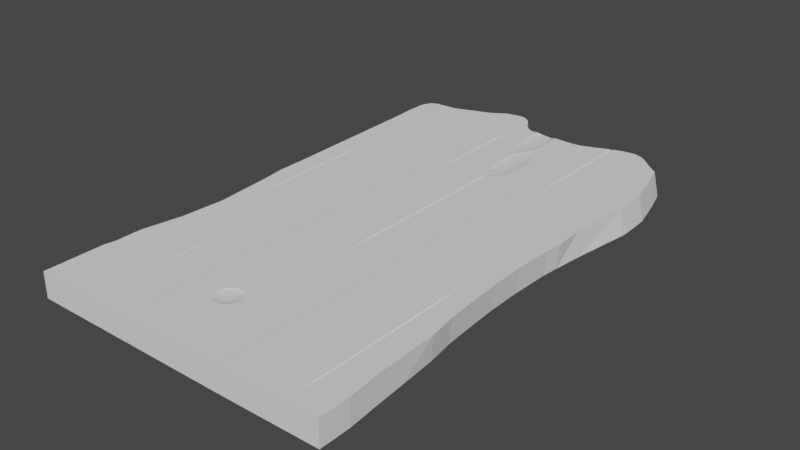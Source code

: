 # Source: 3.blend  (saved by Blender 3.4.6; exported with 4.5.12 LTS)
import bpy
from mathutils import Matrix  # noqa: F401  (used for matrix-valued properties, if any)

bpy.ops.wm.read_factory_settings(use_empty=True)
scene = bpy.context.scene
scene.name = 'Scene'

# ---- collections
col_collection = bpy.data.collections.new('Collection'); scene.collection.children.link(col_collection)

# ---- world
world_world = bpy.data.worlds.new('World'); scene.world = world_world
world_world.use_nodes = True; world_world.node_tree.nodes.clear()
_N = world_world.node_tree.nodes; _L = world_world.node_tree.links
n0 = _N.new('ShaderNodeOutputWorld'); n0.name = 'World Output'; n0.location = (300, 300)
n1 = _N.new('ShaderNodeBackground'); n1.name = 'Background'; n1.location = (10, 300)
n1.inputs[0].default_value = (0.05088, 0.05088, 0.05088, 1.0)
_L.new(n1.outputs[0], n0.inputs[0])
n0.is_active_output = True
world_world.color = (0.05088, 0.05088, 0.05088)
world_world.use_sun_shadow = False
world_world.sun_shadow_jitter_overblur = 0.0

# ---- meshes
me_003 = bpy.data.meshes.new('平面.003')
me_003.from_pydata([(-1.0, -1.0, 0.0), (1.02, -1.0, 0.0), (-1.012, 0.9226, 0.0), (-0.2412, -0.7091, 0.08902), (-0.282, 0.6032, 0.003041), (0.247, 0.6329, 0.08928), (0.0583, 0.02482, 0.0003205), (1.035, 0.8213, 0.0), (-0.8421, 0.9188, 0.0), (0.4345, -0.7044, 0.0002612), (-0.9358, 0.9234, 0.0), (-0.7141, 0.9014, 0.0), (-0.3413, 0.8247, 0.0), (-2.527, 0.0374, 0.08299), (1.386, 0.7141, 0.08299), (-0.6926, 0.5437, 0.08299), (0.1842, 0.0481, 0.08299), (2.342, -0.6374, 0.08299), (-1.818, -0.6374, 0.0853), (-0.7393, -0.6374, 0.007834), (0.04029, 0.4032, 0.007834), (1.556, -0.09287, 0.007834), (-2.29, -0.3762, 0.007834), (-1.757, 0.5448, 0.007834), (1.759, 0.2383, 0.007834), (-0.145, -0.7038, 0.0918), (-0.5715, 0.8554, 0.0), (-0.3243, 0.6073, 1.253e-06), (0.2998, 0.6516, 0.09182), (0.4985, -0.7229, 0.00362), (0.1812, 0.8056, 0.0), (0.2942, 0.5659, 0.08573), (-0.644, 0.8812, 0.0), (0.01784, 0.02363, 0.004062), (-0.1056, 0.813, 0.0), (-0.4601, 0.8364, 0.0), (-0.0836, -0.7172, 0.08913), (0.5653, -0.7198, 4.802e-06), (0.8285, 0.8066, 0.0), (0.6217, 0.8018, 0.0), (-0.2328, 0.6337, 0.0002787), (-3.045, -1.0, 0.0), (-1.02, -1.0, 0.0), (0.3815, 0.6095, 0.08909), (-2.965, 0.727, 0.0), (-1.032, 0.923, 0.0), (-0.1625, 0.5726, 0.006213), (-0.08139, 0.6045, 0.005645), (-3.045, -0.7853, 0.0), (-3.004, 0.05439, 0.0), (-0.02233, -0.718, 0.09178), (-3.005, -0.7503, 0.0), (-0.08136, 0.6328, 0.002608), (-0.07679, 0.6434, 0.0001792), (-3.014, 0.6062, 0.0), (-3.038, 0.6721, 0.0), (-2.735, 0.792, 0.0), (0.4504, 0.6044, 0.09176), (0.335, -0.7333, 0.006024), (-2.869, 0.7804, 0.0), (-2.275, 0.7971, 0.0), (-2.942, 0.7537, 0.0), (-1.511, 0.8622, 0.0), (-1.295, 0.9113, 0.0), (0.6116, -0.7439, -1.931e-06), (1.045, -1.0, 0.0), (2.94, -0.9969, 0.0), (1.048, 0.8207, -2.883e-12), (2.651, 0.7793, -1.086e-07), (1.853, 0.8641, 0.0), (0.06431, 0.6124, 0.002498), (0.09658, 0.6165, 0.0001425), (1.379, 0.8473, 0.0), (2.135, 0.8397, 0.0), (0.1293, 0.01351, 0.007327), (-0.004943, -0.7452, 0.08898), (-0.1129, -0.7456, 0.08605), (2.015, 0.8549, 0.0), (0.5959, -0.7662, 3.815e-05), (1.62, 0.8595, 0.0), (0.1715, 0.01861, 0.002603), (2.639, -0.09392, 0.0), (0.03559, -0.7476, 0.09181), (0.5651, -0.7522, 0.003241), (0.1758, 0.01938, 5.896e-07), (2.96, 0.4439, 0.0), (2.798, -0.5355, 0.0), (2.944, 0.5739, 1.876e-11), (2.679, -0.3315, 0.0), (0.09646, 0.5725, 0.003483), (0.1504, 0.5741, 3.326e-05), (2.703, 0.1116, 0.0), (0.449, -0.7588, 0.005695), (2.891, -0.7746, 0.0), (2.764, 0.7086, 0.0), (0.1284, 0.8068, 0.0874), (2.646, -0.2127, 0.0), (2.775, 0.2228, 0.0), (2.849, -0.6635, 0.0), (2.721, -0.4366, 0.0), (0.1163, 0.5426, 0.0005752), (2.667, 0.04931, 0.0), (0.5127, -0.7846, 0.0006007), (2.942, -0.8858, 0.0), (-0.01772, 0.5473, 0.005336), (0.2241, 0.8052, 0.09181), (0.5088, 0.4954, 0.0915), (0.2077, 0.7449, 0.08852), (2.96, 0.5063, 0.0), (0.4469, 0.5441, 0.08848), (0.3776, -0.7807, 0.003987), (-0.0149, -0.7762, 0.09165), (0.3992, -0.7949, 0.0001664), (-0.05311, -0.7741, 0.08913), (0.1031, 0.7165, 0.0858), (0.05542, 0.5195, -3.734e-05), (-2.866, -0.348, -3.331e-16), (-0.1706, -0.768, 0.08617), (-2.946, -0.5491, 0.0), (0.2861, -0.762, 0.005802), (-2.951, -0.1468, 0.0), (-3.006, -0.6497, 0.0), (-3.002, -0.0462, 0.0), (-1.0, -1.0, 0.09183), (1.02, -1.0, 0.09183), (-1.036, 0.9072, 0.09183), (-0.05479, 0.5049, 2.196e-05), (1.035, 0.8213, 0.09183), (-0.08926, 0.5228, 0.003923), (0.2557, 0.7432, 0.09181), (-0.866, 0.9034, 0.09183), (-0.9597, 0.908, 0.09183), (0.2298, -0.7889, 0.0001318), (0.2315, 0.01164, 0.002939), (-0.738, 0.886, 0.09183), (0.4023, 0.4624, 0.08756), (-0.2208, 0.5114, 8.245e-05), (-0.3652, 0.8093, 0.09183), (0.2065, -0.7753, 0.002876), (0.246, 0.0109, 1.407e-06), (-0.5954, 0.84, 0.09183), (-0.668, 0.8658, 0.09183), (-0.2264, 0.531, 0.003332), (-0.484, 0.8211, 0.09183), (0.8285, 0.8066, 0.09183), (0.6217, 0.8018, 0.09183), (-3.045, -1.0, 0.09183), (0.4278, 0.4103, 0.09178), (-0.145, -0.7931, 0.0918), (-1.02, -1.0, 0.09183), (-0.1989, -0.7878, 0.08902), (0.04263, 0.003678, 0.01007), (-3.037, 0.7424, 0.09183), (-1.056, 0.9076, 0.09183), (-3.045, -0.7853, 0.09183), (-2.944, 0.05439, 0.09183), (-0.3596, 0.5595, 0.0002364), (0.2035, -0.001785, 0.007072), (-3.005, -0.7503, 0.09183), (0.137, -0.7701, 9.062e-06), (-0.2828, 0.5645, 0.003696), (0.389, 0.4163, 0.08931), (-3.014, 0.6062, 0.09183), (0.1469, -0.7544, 0.002467), (-0.2704, -0.7945, 0.09175), (-3.038, 0.6721, 0.09183), (-2.807, 0.8074, 0.09183), (-2.941, 0.7958, 0.09183), (0.1057, -0.7446, -1.425e-06), (-2.347, 0.8124, 0.09183), (-3.014, 0.7691, 0.09183), (-1.607, 0.8622, 0.09183), (-1.319, 0.8959, 0.09183), (1.045, -1.0, 0.09183), (0.1909, -0.7298, 0.003605), (2.94, -0.9969, 0.09183), (0.2063, 0.6526, 0.09194), (0.1699, 0.6681, 0.089), (1.048, 0.8208, 0.09183), (2.556, 0.772, 0.09183), (1.853, 0.8641, 0.09183), (-0.3565, -0.7796, 0.08913), (2.135, 0.8397, 0.09183), (0.2668, 0.002456, 0.002115), (2.015, 0.8549, 0.09183), (0.2716, 0.001906, 1.948e-06), (-0.4179, -0.779, 0.09176), (1.62, 0.8595, 0.09183), (2.429, 0.7888, 0.09183), (0.1642, -0.7192, 5.228e-06), (-0.2846, -0.7604, 0.08563), (0.3275, 0.3787, 0.09179), (2.696, -0.09392, 0.09183), (0.2869, 0.4668, 0.08569), (2.864, 0.4373, 0.09183), (2.856, -0.5355, 0.09183), (2.666, 0.7034, 0.09183), (2.737, -0.3315, 0.09183), (2.761, 0.1116, 0.09183), (2.885, -0.7596, 0.09184), (0.2786, -0.7037, 0.0001151), (2.703, -0.2127, 0.09183), (0.2739, 0.3953, 0.08914), (2.736, 0.2162, 0.09183), (0.34, -0.7107, 0.002894), (2.848, 0.5683, 0.09183), (0.1987, 0.3748, 0.09188), (2.779, -0.4366, 0.09183), (2.724, 0.04931, 0.09183), (2.942, -0.8858, 0.09183), (2.865, 0.4997, 0.09183), (-2.794, -0.348, 0.09183), (-2.857, -0.5066, 0.09183), (-2.879, -0.1468, 0.09183), (-3.006, -0.6497, 0.09183), (0.1175, 0.6226, 0.09088), (-2.942, -0.0462, 0.09183), (0.1836, 0.391, 0.09025), (-0.4738, -0.7464, 0.09151), (-0.4211, -0.7543, 0.08849), (0.257, -0.005678, 0.002703), (0.2668, -0.004877, 0.0), (0.2419, -0.0119, 0.0002877), (0.06028, 0.4218, 0.09172), (-0.4154, -0.7184, 0.09178), (-0.3729, -0.7262, 0.08794), (0.11, 0.433, 0.08828), (0.09943, -0.01532, 0.007321), (0.002107, 0.6301, 0.08821), (0.1797, -0.01891, 7.811e-07), (-0.08208, 0.7082, 0.08572), (0.1712, -0.01785, 0.003767), (-0.04861, 0.6002, 0.09185), (0.05689, -0.02493, 0.0001973), (-0.2705, -0.7023, 0.09177), (-0.1942, -0.7289, 0.086), (0.005159, -0.0117, 0.009332), (-0.0003889, -0.02415, 0.003254), (-0.004006, 0.5078, 0.09168), (0.1103, 0.516, 0.08639), (-0.1136, -0.01938, 0.005321), (-0.1511, -0.0217, -7.755e-05), (-0.1361, 0.6459, 0.08914), (-0.1303, -0.01006, 0.007937), (-0.1619, 0.6318, 0.0918), (0.04426, 0.5618, 0.08978), (-0.2089, -0.01543, 0.001963), (-0.225, -0.006993, 0.005347), (-0.246, -0.0109, 1.407e-06), (-0.08387, 0.002323, 0.009617), (-0.2577, -0.00674, 0.001962), (-0.195, 0.004434, 0.007092), (-0.2646, -0.0007779, 0.00264), (-0.2716, -0.001906, 3.03e-06), (0.1359, 0.6049, 0.08844), (-0.2557, 0.006719, 0.002487), (-0.2403, 0.6919, 0.09159), (-0.2668, 0.004877, 0.0), (-0.246, 0.0109, 1.642e-06), (-0.05669, 0.01583, 0.008063), (-0.2046, 0.01541, 0.002828), (-0.1797, 0.01891, 1.172e-06), (-0.2528, 0.7535, 0.0918), (-0.2107, 0.773, 0.0892), (-0.125, 0.02139, 0.002724), (-0.0852, 0.02386, 8.271e-07), (-0.07683, 0.7816, 0.08597), (-0.2182, 0.8112, 0.09168), (-0.103, 0.813, 0.08748), (0.04334, 0.599, 0.09207), (1.57, 0.2118, -2.233e-05), (1.621, 0.2691, 4.812e-06), (1.78, 0.1984, 4.732e-06), (1.844, 0.2774, 3.75e-05), (1.928, 0.2129, 4.076e-06), (1.976, 0.2422, 4.468e-06), (-1.778, 0.5725, 5.345e-06), (-1.766, 0.8398, -0.0001679), (-1.755, 0.8239, 5.895e-06), (-1.735, 0.5172, 5.345e-06), (-1.74, 0.7235, 6.25e-06), (-1.759, 0.2657, 2.793e-06), (-1.773, 0.3662, 5.555e-06), (-1.743, 0.3275, 5.666e-06), (0.03767, 0.5256, 0.001979), (0.06199, 0.3874, 4.373e-06), (0.05407, 0.279, 4.631e-06), (0.03911, 0.2421, 5.228e-06), (0.01928, 0.3358, 3.185e-05), (0.02445, 0.5141, -4.747e-05), (-2.29, -0.7413, 1.097e-05), (-2.307, -0.6069, 4.222e-06), (-2.274, -0.6058, 6.248e-06), (-2.312, -0.3406, 6.013e-06), (-2.303, -0.07161, 1.068e-05), (-2.269, -0.3406, 5.346e-06), (-2.28, -0.04822, 1.62e-05), (1.539, 0.1368, 5.556e-06), (1.534, -0.1284, 5.345e-06), (1.578, -0.1285, 3.701e-06), (1.566, -0.4208, 1.705e-05), (1.554, 0.2478, 0.0001832), (1.544, -0.3973, 1.388e-05), (-0.761, -0.6492, 6.01e-06), (-0.7561, -0.5608, 5.548e-06), (-0.7414, -0.5177, 5.289e-06), (-0.7176, -0.6255, 6.01e-06), (-0.7255, -0.5442, 4.241e-06), (-0.7372, -0.757, 5.289e-06), (-0.7225, -0.7139, 6.241e-06), (-0.7531, -0.7305, 6.36e-06), (-1.812, -0.7365, 0.09173), (-1.8, -0.6065, 0.09166), (-1.823, -0.5375, 0.09178), (-1.836, -0.6683, 0.09169), (2.323, -0.8679, 0.09183), (2.337, -0.9888, 0.09183), (2.358, -0.9264, 0.09181), (2.347, -0.2775, 0.09182), (2.326, -0.3568, 0.09183), (2.366, -0.5064, 0.0918), (2.318, -0.6016, 0.09183), (-0.6902, 0.3185, 0.09183), (-0.6737, 0.3996, 0.09183), (-0.6681, 0.5661, 0.09183), (-0.6771, 0.7191, 0.09183), (-0.695, 0.7689, 0.09183), (-0.7116, 0.6878, 0.09183), (-0.7171, 0.5214, 0.09183), (-0.7082, 0.3684, 0.09183), (0.1698, 0.3805, 0.09187), (0.1597, 0.08829, 0.09183), (0.2094, 0.08966, 0.09181), (0.1652, -0.2114, 0.09183), (0.1818, -0.3573, 0.09183), (0.1997, -0.2676, 0.09183), (1.409, 0.8488, 0.09183), (1.364, 0.8461, 0.09183), (1.386, 0.8477, 0.08542), (1.398, 0.3543, 0.09183), (1.41, 0.5951, 0.09183), (1.363, 0.5951, 0.09183), (1.377, 0.3324, 0.09182), (-2.546, 0.2103, 0.09183), (-2.527, 0.3124, 0.09182), (-2.513, -0.1919, 0.09182), (-2.502, 0.01062, 0.09183), (-2.508, 0.2103, 0.09183), (-2.551, 0.01061, 0.09183), (-2.538, -0.2094, 0.09181)], [], [(288, 126, 289), (293, 291, 116), (277, 62, 278), (116, 213, 120), (116, 212, 211), (94, 196, 87), (98, 199, 93), (33, 74, 259), (6, 80, 33), (80, 133, 74), (133, 157, 74), (139, 183, 133), (183, 221, 220), (151, 157, 236), (220, 222, 231), (157, 231, 227), (231, 233, 237), (227, 237, 236), (237, 233, 241), (236, 237, 240), (240, 237, 241), (240, 241, 246), (243, 240, 247), (246, 241, 248), (247, 246, 250), (249, 151, 236), (249, 243, 251), (250, 248, 253), (257, 252, 253), (260, 251, 255), (255, 258, 260), (259, 249, 251), (260, 261, 264), (33, 259, 264), (6, 33, 265), (266, 230, 114), (107, 105, 95), (105, 107, 129), (176, 177, 215), (114, 228, 177), (228, 232, 269), (232, 242, 244), (244, 242, 256), (242, 230, 256), (256, 230, 263), (263, 230, 266), (267, 263, 268), (266, 95, 268), (28, 43, 57), (43, 31, 109), (57, 109, 106), (135, 161, 106), (161, 191, 147), (193, 202, 161), (202, 206, 191), (217, 206, 202), (202, 226, 217), (226, 239, 238), (245, 239, 254), (254, 239, 31), (254, 176, 215), (31, 239, 193), (5, 28, 176), (234, 3, 25), (25, 36, 50), (235, 190, 76), (50, 75, 82), (150, 164, 148), (164, 181, 186), (181, 190, 219), (186, 219, 218), (219, 190, 225), (224, 218, 225), (225, 190, 235), (200, 9, 204), (9, 29, 204), (29, 92, 58), (83, 78, 102), (58, 92, 119), (92, 110, 119), (110, 112, 132), (119, 110, 138), (119, 138, 163), (200, 174, 189), (27, 4, 156), (40, 4, 27), (47, 46, 4), (52, 47, 40), (70, 89, 47), (47, 104, 46), (89, 100, 104), (100, 284, 104), (289, 126, 284), (104, 284, 128), (284, 126, 128), (104, 128, 46), (126, 136, 128), (46, 128, 142), (46, 142, 160), (273, 275, 24), (24, 275, 274), (24, 274, 272), (270, 24, 272), (24, 270, 301), (271, 24, 301), (273, 24, 271), (278, 280, 23), (280, 279, 23), (23, 279, 283), (23, 283, 281), (282, 23, 281), (276, 23, 282), (277, 23, 276), (278, 23, 277), (284, 115, 20), (115, 285, 20), (20, 285, 286), (288, 20, 287), (289, 20, 288), (284, 20, 289), (296, 295, 22), (22, 295, 292), (22, 292, 290), (291, 22, 290), (293, 22, 291), (294, 22, 293), (294, 296, 22), (270, 299, 21), (21, 299, 300), (302, 21, 300), (298, 21, 302), (297, 21, 298), (301, 21, 297), (305, 307, 19), (307, 306, 19), (19, 306, 309), (19, 309, 308), (310, 19, 308), (303, 19, 310), (304, 19, 303), (305, 19, 304), (18, 311, 312), (313, 18, 312), (40, 27, 35, 12), (313, 314, 18), (314, 311, 18), (17, 316, 317), (17, 317, 320), (17, 320, 318), (318, 319, 17), (319, 321, 17), (321, 315, 17), (315, 316, 17), (15, 322, 323), (15, 323, 324), (325, 15, 324), (326, 15, 325), (326, 327, 15), (327, 328, 15), (328, 329, 15), (329, 322, 15), (16, 334, 335), (16, 335, 332), (206, 16, 332), (16, 206, 217), (330, 331, 16), (331, 333, 16), (333, 334, 16), (14, 342, 339), (14, 339, 340), (336, 14, 340), (338, 14, 336), (338, 337, 14), (337, 341, 14), (341, 342, 14), (345, 13, 349), (13, 345, 346), (347, 13, 346), (344, 13, 347), (13, 344, 343), (343, 348, 13), (348, 349, 13), (149, 153, 172, 171, 169, 166, 167, 170, 152, 165, 162, 155, 348, 343, 344, 347, 346, 345, 349, 213, 211, 313, 312, 311), (318, 320, 197, 201), (116, 211, 213), (116, 118, 212), (120, 213, 216, 122), (179, 68, 188), (87, 196, 205), (6, 84, 80), (33, 80, 74), (220, 157, 183), (259, 74, 151), (139, 133, 84), (133, 80, 84), (133, 183, 157), (139, 185, 183), (74, 157, 151), (183, 185, 221), (220, 221, 222), (157, 220, 231), (236, 157, 227), (227, 231, 237), (243, 236, 240), (247, 240, 246), (250, 246, 248), (249, 236, 243), (251, 243, 247), (252, 247, 250), (252, 250, 253), (257, 255, 252), (255, 257, 258), (260, 258, 261), (260, 259, 251), (264, 259, 260), (264, 261, 265), (259, 151, 249), (265, 33, 264), (95, 266, 114), (262, 256, 263), (107, 114, 177), (177, 228, 215), (215, 228, 269), (114, 230, 228), (232, 228, 242), (242, 228, 230), (267, 262, 263), (268, 263, 266), (31, 43, 5), (28, 5, 43), (57, 43, 109), (106, 109, 135), (106, 161, 147), (135, 193, 161), (161, 202, 191), (193, 226, 202), (226, 193, 239), (223, 226, 238), (245, 238, 239), (269, 238, 245), (254, 215, 269), (254, 31, 5), (254, 5, 176), (25, 3, 36), (50, 36, 75), (76, 190, 117), (164, 150, 181), (186, 181, 219), (225, 218, 219), (3, 225, 235), (9, 37, 29), (29, 83, 92), (78, 83, 64), (92, 83, 102), (92, 102, 110), (110, 102, 112), (138, 110, 132), (163, 168, 174), (174, 119, 163), (174, 58, 119), (204, 58, 174), (200, 204, 174), (40, 53, 52), (40, 47, 4), (52, 70, 47), (47, 89, 104), (100, 89, 90), (142, 128, 136), (156, 142, 136), (160, 142, 156), (20, 286, 287), (301, 270, 21), (330, 16, 217), (288, 287, 84, 136, 126), (139, 84, 287, 286, 285, 115, 100, 90, 71, 53, 40, 12, 34, 30, 39, 38, 7, 1, 78, 64, 37, 9, 200, 222, 221, 185), (112, 102, 78, 1, 0, 308, 309, 306, 307, 305, 253, 248, 241, 233, 229, 222, 200, 189, 168, 159, 132), (303, 310, 308, 0, 2, 10, 8, 11, 32, 26, 35, 27, 156, 136, 84, 6, 265, 261, 258, 257, 253, 305, 304), (118, 116, 291, 290, 41, 48, 51, 121), (44, 61, 59, 56, 60, 277, 276, 282, 281, 283, 279, 280, 278, 62, 63, 45, 42, 41, 290, 292, 295, 296, 294, 293, 116, 120, 122, 49, 54, 55), (81, 96, 88, 99, 86, 98, 93, 103, 66, 65, 67, 271, 301, 297, 298, 302, 300, 299, 270, 272, 274, 275, 273, 79, 69, 77, 73, 68, 94, 87, 108, 85, 97, 91, 101), (271, 67, 72, 79, 273), (186, 218, 123, 124, 82, 111, 148, 164), (141, 134, 130, 131, 125, 326, 140), (328, 327, 326, 125, 329), (143, 140, 326, 325, 324, 323, 322, 329, 125, 123, 218, 224, 234, 25, 50, 82, 124, 127, 144, 145, 105, 129, 176, 28, 57, 106, 147, 191, 206, 332, 335, 334, 333, 331, 330, 223, 238, 269, 232, 244, 256, 262, 267, 137), (216, 213, 349, 348, 155), (211, 212, 214, 158, 154, 146, 149, 311, 314, 313), (8, 130, 134, 11), (194, 210, 205, 196, 179, 188, 182, 184, 180, 187, 336, 340, 339, 342, 341, 337, 178, 173, 175, 209, 199, 195, 207, 197, 320, 317, 316, 315, 321, 319, 318, 201, 192, 208, 198, 203), (85, 108, 210, 194), (173, 178, 67, 65), (10, 131, 130, 8), (175, 173, 65, 66), (11, 134, 141, 32), (68, 179, 196, 94), (34, 12, 137, 267, 268), (26, 140, 143, 35), (118, 121, 214, 212), (180, 184, 77, 69), (39, 30, 95, 105, 145), (79, 72, 338, 336, 187), (32, 141, 140, 26), (73, 182, 188, 68), (34, 268, 95, 30), (122, 216, 155, 49), (72, 67, 178, 337, 338), (35, 143, 137, 12), (184, 182, 73, 77), (144, 127, 7, 38), (187, 180, 69, 79), (145, 144, 38, 39), (146, 154, 48, 41), (96, 81, 192, 201), (149, 146, 41, 42), (97, 85, 194, 203), (42, 45, 153, 149), (98, 86, 195, 199), (44, 152, 170, 61), (154, 158, 51, 48), (99, 88, 197, 207), (49, 155, 162, 54), (91, 198, 208, 101), (158, 214, 121, 51), (93, 199, 209, 103), (162, 165, 55, 54), (55, 165, 152, 44), (88, 96, 201, 197), (56, 166, 169, 60), (91, 97, 203, 198), (59, 167, 166, 56), (0, 123, 125, 2), (169, 277, 60), (87, 205, 210, 108), (61, 170, 167, 59), (124, 123, 0, 1), (86, 99, 207, 195), (62, 171, 172, 63), (127, 124, 1, 7), (101, 208, 192, 81), (277, 169, 171, 62), (2, 125, 131, 10), (209, 175, 66, 103), (63, 172, 153, 45), (255, 251, 247, 252), (229, 231, 222), (233, 231, 229), (107, 177, 176, 129), (114, 107, 95), (31, 193, 135, 109), (330, 217, 226, 223), (36, 235, 76, 75), (245, 254, 269), (235, 36, 3), (75, 113, 111, 82), (76, 117, 113, 75), (113, 150, 148, 111), (150, 117, 190, 181), (150, 113, 117), (225, 3, 234, 224), (37, 64, 83, 29), (29, 58, 204), (163, 138, 159, 168), (132, 159, 138), (53, 71, 70, 52), (174, 168, 189), (160, 4, 46), (160, 156, 4), (71, 90, 89, 70), (115, 284, 100)])
_uv = me_003.uv_layers.new(name='UVマップ')
_uv.uv.foreach_set('vector', [0.7755, 0.7308, 0.8194, 0.8256, 0.8369, 0.831, 0.3897, 0.4495, 0.3786, 0.2868, 0.0, 0.6875, 0.817, 0.966, 0.875, 1.0, 0.8326, 0.9887, 0.0, 0.6875, 0.0, 0.7188, 0.0, 0.7188, 0.0, 0.6875, 0.0, 0.6629, 0.0, 0.6875, 1.0, 0.9375, 1.0, 0.9392, 1.0, 0.8121, 1.0, 0.1875, 1.0, 0.1335, 1.0, 0.125, 0.7375, 0.6216, 0.6229, 0.7587, 0.8035, 0.7682, 0.7149, 0.5185, 0.6371, 0.5725, 0.7375, 0.6216, 0.6371, 0.5725, 0.5741, 0.5868, 0.6229, 0.7587, 0.5741, 0.5868, 0.4823, 0.7164, 0.6229, 0.7587, 0.5692, 0.5, 0.5014, 0.5721, 0.5741, 0.5868, 0.5014, 0.5721, 0.4687, 0.5, 0.4659, 0.5768, 0.3919, 0.9631, 0.4823, 0.7164, 0.2602, 0.8533, 0.4659, 0.5768, 0.4288, 0.5318, 0.3706, 0.6112, 0.4823, 0.7164, 0.3706, 0.6112, 0.344, 0.7579, 0.3706, 0.6112, 0.284, 0.5033, 0.2505, 0.6058, 0.344, 0.7579, 0.2505, 0.6058, 0.2602, 0.8533, 0.2505, 0.6058, 0.284, 0.5033, 0.1542, 0.5289, 0.2602, 0.8533, 0.2505, 0.6058, 0.1674, 0.6649, 0.1674, 0.6649, 0.2505, 0.6058, 0.1542, 0.5289, 0.1674, 0.6649, 0.1542, 0.5289, 0.1059, 0.5625, 0.1073, 0.7848, 0.1674, 0.6649, 0.0734, 0.644, 0.1059, 0.5625, 0.1542, 0.5289, 0.06917, 0.5, 0.0734, 0.644, 0.1059, 0.5625, 0.03988, 0.5625, -0.001475, 0.9077, 0.07812, 1.0, 0.2602, 0.8533, -0.001475, 0.9077, 0.1073, 0.7848, 0.001512, 0.7834, 0.03988, 0.5625, 0.06917, 0.5, 0.007077, 0.5, 0.9687, 0.5, 1.0, 0.5724, 1.0, 0.5, 0.8936, 0.5805, 0.9554, 0.7239, 0.9597, 0.57, 0.9597, 0.57, 0.9308, 0.5, 0.8936, 0.5805, 0.8035, 0.7682, 0.9358, 0.8892, 0.9554, 0.7239, 0.8936, 0.5805, 0.8654, 0.5, 0.8293, 0.5789, 0.7375, 0.6216, 0.8035, 0.7682, 0.8293, 0.5789, 0.7149, 0.5185, 0.7375, 0.6216, 0.8009, 0.5, 0.8708, 0.1336, 0.6719, 0.0, 0.4524, 0.139, 0.5037, 0.2793, 0.5767, 0.3811, 0.6255, 0.228, 0.5767, 0.3811, 0.5037, 0.2793, 0.5037, 0.3819, 0.3959, 0.378, 0.3976, 0.2902, 0.3314, 0.3524, 0.4524, 0.139, 0.252, 0.261, 0.3976, 0.2902, 0.252, 0.261, 0.2193, 0.3823, 0.2899, 0.379, 0.2193, 0.3823, 0.1398, 0.2926, 0.1396, 0.3827, 0.1396, 0.3827, 0.1398, 0.2926, 0.06036, 0.3824, 0.1398, 0.2926, 0.1059, 0.1259, 0.06036, 0.3824, 0.06036, 0.3824, 0.1059, 0.1259, 0.0, 0.2935, 0.9584, 0.2935, 0.9889, 0.1139, 0.8708, 0.1336, 0.9157, 0.378, 0.9584, 0.2935, 0.8545, 0.2151, 0.8708, 0.1336, 0.6255, 0.228, 0.8545, 0.2151, 0.7204, 0.3823, 0.6474, 0.2909, 0.6076, 0.3821, 0.6474, 0.2909, 0.6789, 0.1455, 0.5441, 0.2708, 0.6076, 0.3821, 0.5441, 0.2708, 0.4853, 0.3712, 0.4153, 0.2236, 0.357, 0.302, 0.4853, 0.3712, 0.357, 0.302, 0.2974, 0.3823, 0.3719, 0.3827, 0.1323, 0.07215, 0.2656, 0.2917, 0.357, 0.302, 0.2656, 0.2917, 0.2154, 0.3806, 0.2974, 0.3823, 0.2021, 0.3469, 0.2154, 0.3806, 0.2656, 0.2917, 0.2656, 0.2917, 0.1241, 0.2686, 0.2021, 0.3469, 0.1241, 0.2686, 0.02647, 0.177, 0.02887, 0.372, 0.9372, 0.3125, 0.9726, 0.1835, 0.8535, 0.2643, 0.8535, 0.2643, 0.9726, 0.1835, 0.6789, 0.1455, 0.8535, 0.2643, 0.7914, 0.3775, 0.8437, 0.3547, 0.6789, 0.1455, 0.9726, 0.1835, 0.7969, 0.0, 0.7551, 0.2969, 0.7204, 0.3823, 0.7914, 0.3775, 0.7821, 0.3845, 0.7661, 0.2909, 0.7022, 0.3859, 0.7022, 0.3859, 0.6377, 0.2919, 0.6032, 0.3827, 0.7199, 0.1419, 0.6719, 0.0, 0.5092, 0.1283, 0.6032, 0.3827, 0.51, 0.2932, 0.5001, 0.3816, 0.2661, 0.2909, 0.2179, 0.3839, 0.2978, 0.3856, 0.2179, 0.3839, 0.1377, 0.2919, 0.1031, 0.3826, 0.1377, 0.2919, 0.1182, 0.1093, 0.03513, 0.2776, 0.1031, 0.3826, 0.03513, 0.2776, 0.006183, 0.347, 0.9896, 0.228, 0.9772, 0.07973, 0.8973, 0.2626, 0.8945, 0.3828, 0.969, 0.3811, 0.8973, 0.2626, 0.8973, 0.2626, 0.9772, 0.07973, 0.7199, 0.1419, 0.8039, 0.6254, 0.7021, 0.6262, 0.7657, 0.7201, 0.7021, 0.6262, 0.6265, 0.7311, 0.7657, 0.7201, 0.6265, 0.7311, 0.4331, 0.8681, 0.7935, 0.8888, 0.4821, 0.7232, 0.446, 0.6247, 0.3622, 0.6562, 0.3281, 1.0, 0.4331, 0.8681, 0.1282, 0.8646, 0.4331, 0.8681, 0.2658, 0.7702, 0.1282, 0.8646, 0.2658, 0.7702, 0.2754, 0.6488, 0.1612, 0.6249, 0.1282, 0.8646, 0.2658, 0.7702, 0.1192, 0.7091, 0.1282, 0.8646, 0.1192, 0.7091, 0.02178, 0.7076, 0.8039, 0.6254, 0.9137, 0.7249, 0.8932, 0.6247, 0.6726, 0.6247, 0.6729, 0.7218, 0.7665, 0.6252, 0.5916, 0.6474, 0.6729, 0.7218, 0.6726, 0.6247, 0.4643, 0.857, 0.7913, 0.9134, 0.6729, 0.7218, 0.4839, 0.7085, 0.4643, 0.857, 0.5916, 0.6474, 0.3553, 0.7076, 0.2514, 0.7326, 0.4643, 0.857, 0.4643, 0.857, 0.1328, 0.8404, 0.3281, 1.0, 0.2514, 0.7326, 0.1742, 0.6356, 0.1328, 0.8404, 0.1742, 0.6356, 0.1053, 0.6759, 0.1328, 0.8404, 0.08522, 0.6248, 0.03075, 0.6246, 0.1053, 0.6759, 0.1328, 0.8404, 0.1053, 0.6759, 0.01868, 0.7468, 0.1053, 0.6759, 0.03075, 0.6246, 0.01868, 0.7468, 0.1328, 0.8404, 0.01868, 0.7468, 0.0279, 0.9619, 1.0, 0.6247, 0.9202, 0.6258, 0.9884, 0.7468, 0.7913, 0.9134, 0.9884, 0.7468, 0.89, 0.7299, 0.7913, 0.9134, 0.89, 0.7299, 0.7782, 0.7621, 0.3244, 0.4063, 0.4348, 0.2543, 0.25, 0.25, 0.25, 0.25, 0.4348, 0.2543, 0.3982, 0.1417, 0.25, 0.25, 0.3982, 0.1417, 0.2689, 0.06754, 0.1608, 0.08557, 0.25, 0.25, 0.2689, 0.06754, 0.25, 0.25, 0.1608, 0.08557, 0.07381, 0.3008, 0.1288, 0.3882, 0.25, 0.25, 0.07381, 0.3008, 0.3244, 0.4063, 0.25, 0.25, 0.1288, 0.3882, 0.2374, 0.4379, 0.3867, 0.3724, 0.25, 0.25, 0.3867, 0.3724, 0.4324, 0.231, 0.25, 0.25, 0.25, 0.25, 0.4324, 0.231, 0.3573, 0.1011, 0.25, 0.25, 0.3573, 0.1011, 0.2628, 0.06205, 0.1133, 0.1276, 0.25, 0.25, 0.2628, 0.06205, 0.06756, 0.269, 0.25, 0.25, 0.1133, 0.1276, 0.1427, 0.3989, 0.25, 0.25, 0.06756, 0.269, 0.2374, 0.4379, 0.25, 0.25, 0.1427, 0.3989, 0.2425, 0.3949, 0.3739, 0.39, 0.25, 0.25, 0.3739, 0.39, 0.4324, 0.231, 0.25, 0.25, 0.25, 0.25, 0.4324, 0.231, 0.3576, 0.1013, 0.09626, 0.1693, 0.25, 0.25, 0.2617, 0.06373, 0.1173, 0.3829, 0.25, 0.25, 0.09626, 0.1693, 0.2425, 0.3949, 0.25, 0.25, 0.1173, 0.3829, 0.2905, 0.4242, 0.4324, 0.269, 0.25, 0.25, 0.25, 0.25, 0.4324, 0.269, 0.3867, 0.1275, 0.25, 0.25, 0.3867, 0.1275, 0.2039, 0.06107, 0.1139, 0.127, 0.25, 0.25, 0.2039, 0.06107, 0.06756, 0.269, 0.25, 0.25, 0.1139, 0.127, 0.1696, 0.4123, 0.25, 0.25, 0.06756, 0.269, 0.1696, 0.4123, 0.2905, 0.4242, 0.25, 0.25, 0.4144, 0.3393, 0.4324, 0.231, 0.25, 0.25, 0.25, 0.25, 0.4324, 0.231, 0.2905, 0.07582, 0.1695, 0.08781, 0.25, 0.25, 0.2905, 0.07582, 0.06756, 0.231, 0.25, 0.25, 0.1695, 0.08781, 0.1133, 0.3725, 0.25, 0.25, 0.06756, 0.231, 0.2394, 0.431, 0.25, 0.25, 0.1133, 0.3725, 0.2459, 0.4348, 0.3579, 0.3985, 0.25, 0.25, 0.3579, 0.3985, 0.4324, 0.2689, 0.25, 0.25, 0.25, 0.25, 0.4324, 0.2689, 0.3869, 0.1278, 0.25, 0.25, 0.3869, 0.1278, 0.2541, 0.0652, 0.142, 0.1015, 0.25, 0.25, 0.2541, 0.0652, 0.06755, 0.2311, 0.25, 0.25, 0.142, 0.1015, 0.1131, 0.3722, 0.25, 0.25, 0.06755, 0.2311, 0.2459, 0.4348, 0.25, 0.25, 0.1131, 0.3722, 0.25, 0.25, 0.2616, 0.3992, 0.3812, 0.201, 0.2404, 0.1001, 0.25, 0.25, 0.3812, 0.201, 0.8206, 0.8906, 0.7743, 0.8733, 0.8438, 1.0, 0.875, 1.0, 0.2404, 0.1001, 0.1188, 0.2993, 0.25, 0.25, 0.1188, 0.2993, 0.2616, 0.3992, 0.25, 0.25, 0.25, 0.25, 0.2342, 0.46, 0.3519, 0.4231, 0.25, 0.25, 0.3519, 0.4231, 0.4333, 0.1715, 0.25, 0.25, 0.4333, 0.1715, 0.2372, 0.03731, 0.2372, 0.03731, 0.1288, 0.08174, 0.25, 0.25, 0.1288, 0.08174, 0.04395, 0.2286, 0.25, 0.25, 0.04395, 0.2286, 0.09563, 0.3883, 0.25, 0.25, 0.09563, 0.3883, 0.2342, 0.46, 0.25, 0.25, 0.25, 0.25, 0.2427, 0.4607, 0.4044, 0.3882, 0.25, 0.25, 0.4044, 0.3882, 0.456, 0.2286, 0.3714, 0.0819, 0.25, 0.25, 0.456, 0.2286, 0.2572, 0.03929, 0.25, 0.25, 0.3714, 0.0819, 0.2572, 0.03929, 0.09556, 0.1118, 0.25, 0.25, 0.09556, 0.1118, 0.04395, 0.2714, 0.25, 0.25, 0.04395, 0.2714, 0.1286, 0.4181, 0.25, 0.25, 0.1286, 0.4181, 0.2427, 0.4607, 0.25, 0.25, 0.25, 0.25, 0.2686, 0.4633, 0.3711, 0.4183, 0.25, 0.25, 0.3711, 0.4183, 0.4488, 0.2278, 0.3676, 0.07471, 0.25, 0.25, 0.4488, 0.2278, 0.25, 0.25, 0.3676, 0.07471, 0.2308, 0.06922, 0.1358, 0.07246, 0.04395, 0.2286, 0.25, 0.25, 0.04395, 0.2286, 0.09568, 0.3883, 0.25, 0.25, 0.09568, 0.3883, 0.2686, 0.4633, 0.25, 0.25, 0.25, 0.25, 0.2161, 0.4528, 0.3296, 0.4417, 0.25, 0.25, 0.3296, 0.4417, 0.4472, 0.3134, 0.4493, 0.1781, 0.25, 0.25, 0.4472, 0.3134, 0.2493, 0.1787, 0.25, 0.25, 0.4493, 0.1781, 0.2493, 0.1787, 0.05016, 0.1796, 0.25, 0.25, 0.05016, 0.1796, 0.05278, 0.3134, 0.25, 0.25, 0.05278, 0.3134, 0.2161, 0.4528, 0.25, 0.25, 0.3413, 0.433, 0.25, 0.25, 0.2001, 0.4458, 0.25, 0.25, 0.3413, 0.433, 0.4561, 0.2714, 0.4044, 0.1117, 0.25, 0.25, 0.4561, 0.2714, 0.2171, 0.03944, 0.25, 0.25, 0.4044, 0.1117, 0.25, 0.25, 0.2171, 0.03944, 0.0956, 0.1118, 0.0956, 0.1118, 0.04395, 0.2714, 0.25, 0.25, 0.04395, 0.2714, 0.2001, 0.4458, 0.25, 0.25, 1.0, 0.0, 1.0, 1.0, 0.9375, 1.0, 0.875, 1.0, 0.75, 1.0, 0.5, 1.0, 0.25, 1.0, 0.125, 1.0, 0.0, 1.0, 0.0, 0.9375, 0.0, 0.875, 0.0, 0.75, 0.2463, 0.7124, 0.3054, 0.7707, 0.3447, 0.7989, 0.328, 0.7677, 0.2757, 0.7053, 0.2199, 0.6473, 0.2061, 0.6463, 0.0, 0.7188, 0.0, 0.6875, 0.6275, 0.2794, 0.6321, 0.2416, 0.6194, 0.1687, 0.7479, 0.3935, 0.7397, 0.2707, 1.0, 0.375, 1.0, 0.4375, 0.0, 0.6875, 0.0, 0.6875, 0.0, 0.7188, 0.0, 0.6875, 0.0, 0.6562, 0.0, 0.6629, 0.0, 0.7188, 0.0, 0.7188, 0.0, 0.7344, 0.0, 0.7344, 1.0, 1.0, 0.9987, 1.0, 0.875, 1.0, 1.0, 0.8121, 1.0, 0.9392, 1.0, 0.8125, 0.7149, 0.5185, 0.6376, 0.5, 0.6371, 0.5725, 0.7375, 0.6216, 0.6371, 0.5725, 0.6229, 0.7587, 0.4659, 0.5768, 0.4823, 0.7164, 0.5014, 0.5721, 0.8035, 0.7682, 0.6229, 0.7587, 0.5998, 0.9158, 0.5692, 0.5, 0.5741, 0.5868, 0.6376, 0.5, 0.5741, 0.5868, 0.6371, 0.5725, 0.6376, 0.5, 0.5741, 0.5868, 0.5014, 0.5721, 0.4823, 0.7164, 0.5692, 0.5, 0.5071, 0.5, 0.5014, 0.5721, 0.6229, 0.7587, 0.4823, 0.7164, 0.3919, 0.9631, 0.5014, 0.5721, 0.5071, 0.5, 0.4687, 0.5, 0.4659, 0.5768, 0.4687, 0.5, 0.4288, 0.5318, 0.4823, 0.7164, 0.4659, 0.5768, 0.3706, 0.6112, 0.2602, 0.8533, 0.4823, 0.7164, 0.344, 0.7579, 0.344, 0.7579, 0.3706, 0.6112, 0.2505, 0.6058, 0.1073, 0.7848, 0.2602, 0.8533, 0.1674, 0.6649, 0.0734, 0.644, 0.1674, 0.6649, 0.1059, 0.5625, 0.03988, 0.5625, 0.1059, 0.5625, 0.06917, 0.5, -0.001475, 0.9077, 0.2602, 0.8533, 0.1073, 0.7848, 0.001512, 0.7834, 0.1073, 0.7848, 0.0734, 0.644, 0.0005852, 0.5724, 0.0734, 0.644, 0.03988, 0.5625, 0.0005852, 0.5724, 0.03988, 0.5625, 0.007077, 0.5, 0.9687, 0.5, 0.9597, 0.57, 1.0, 0.5724, 0.9597, 0.57, 0.9687, 0.5, 0.9308, 0.5, 0.8936, 0.5805, 0.9308, 0.5, 0.8654, 0.5, 0.8936, 0.5805, 0.8035, 0.7682, 0.9554, 0.7239, 0.8293, 0.5789, 0.8035, 0.7682, 0.8936, 0.5805, 0.8293, 0.5789, 0.8654, 0.5, 0.8009, 0.5, 0.8035, 0.7682, 0.5998, 0.9158, 0.9358, 0.8892, 0.8009, 0.5, 0.7375, 0.6216, 0.8293, 0.5789, 0.6255, 0.228, 0.8708, 0.1336, 0.4524, 0.139, -3.859e-08, 0.3814, 0.06036, 0.3824, 0.0, 0.2935, 0.5037, 0.2793, 0.4524, 0.139, 0.3976, 0.2902, 0.3976, 0.2902, 0.252, 0.261, 0.3314, 0.3524, 0.3314, 0.3524, 0.252, 0.261, 0.2899, 0.379, 0.4524, 0.139, 0.1059, 0.1259, 0.252, 0.261, 0.2193, 0.3823, 0.252, 0.261, 0.1398, 0.2926, 0.1398, 0.2926, 0.252, 0.261, 0.1059, 0.1259, 0.9157, 0.378, 0.9846, 0.3814, 0.9584, 0.2935, 0.8545, 0.2151, 0.9584, 0.2935, 0.8708, 0.1336, 0.6789, 0.1455, 0.6474, 0.2909, 0.7551, 0.2969, 0.7204, 0.3823, 0.7551, 0.2969, 0.6474, 0.2909, 0.6076, 0.3821, 0.6474, 0.2909, 0.5441, 0.2708, 0.4853, 0.3712, 0.5441, 0.2708, 0.4153, 0.2236, 0.4853, 0.3712, 0.357, 0.302, 0.3719, 0.3827, 0.4153, 0.2236, 0.1323, 0.07215, 0.357, 0.302, 0.357, 0.302, 0.2656, 0.2917, 0.2974, 0.3823, 0.1323, 0.07215, 0.1241, 0.2686, 0.2656, 0.2917, 0.1241, 0.2686, 0.1323, 0.07215, 0.02647, 0.177, 0.1105, 0.3826, 0.1241, 0.2686, 0.02887, 0.372, 0.9372, 0.3125, 0.9933, 0.3424, 0.9726, 0.1835, 0.899, 0.3796, 0.9933, 0.3424, 0.9372, 0.3125, 0.8535, 0.2643, 0.8437, 0.3547, 0.899, 0.3796, 0.8535, 0.2643, 0.6789, 0.1455, 0.7551, 0.2969, 0.8535, 0.2643, 0.7551, 0.2969, 0.7914, 0.3775, 0.7022, 0.3859, 0.7661, 0.2909, 0.6377, 0.2919, 0.6032, 0.3827, 0.6377, 0.2919, 0.51, 0.2932, 0.5092, 0.1283, 0.1182, 0.1093, 0.315, 0.1663, 0.2179, 0.3839, 0.2661, 0.2909, 0.1377, 0.2919, 0.1031, 0.3826, 0.1377, 0.2919, 0.03513, 0.2776, 0.8973, 0.2626, 0.969, 0.3811, 0.9896, 0.228, 0.7661, 0.2909, 0.8973, 0.2626, 0.7199, 0.1419, 0.7021, 0.6262, 0.5943, 0.6247, 0.6265, 0.7311, 0.6265, 0.7311, 0.4821, 0.7232, 0.4331, 0.8681, 0.446, 0.6247, 0.4821, 0.7232, 0.5122, 0.6247, 0.4331, 0.8681, 0.4821, 0.7232, 0.3622, 0.6562, 0.4331, 0.8681, 0.3622, 0.6562, 0.2658, 0.7702, 0.2658, 0.7702, 0.3622, 0.6562, 0.2754, 0.6488, 0.1192, 0.7091, 0.2658, 0.7702, 0.1612, 0.6249, 1.0, 0.6875, 0.9875, 0.6247, 0.9137, 0.7249, 0.0, 0.772, 0.1282, 0.8646, 0.02178, 0.7076, 0.9137, 0.7249, 0.7935, 0.8888, 1.0, 0.875, 0.7657, 0.7201, 0.7935, 0.8888, 0.9137, 0.7249, 0.8039, 0.6254, 0.7657, 0.7201, 0.9137, 0.7249, 0.5916, 0.6474, 0.4833, 0.6247, 0.4839, 0.7085, 0.5916, 0.6474, 0.4643, 0.857, 0.6729, 0.7218, 0.4839, 0.7085, 0.3553, 0.7076, 0.4643, 0.857, 0.4643, 0.857, 0.2514, 0.7326, 0.1328, 0.8404, 0.1742, 0.6356, 0.2514, 0.7326, 0.2503, 0.6247, 0.89, 0.7299, 0.9884, 0.7468, 0.9202, 0.6258, 0.7665, 0.6252, 0.89, 0.7299, 0.9202, 0.6258, 0.7782, 0.7621, 0.89, 0.7299, 0.7665, 0.6252, 0.25, 0.25, 0.3576, 0.1013, 0.2617, 0.06373, 0.2394, 0.431, 0.4144, 0.3393, 0.25, 0.25, 0.1358, 0.07246, 0.25, 0.25, 0.2308, 0.06922, 0.7755, 0.7308, 0.7467, 0.6816, 0.6878, 0.555, 0.7729, 0.8249, 0.8194, 0.8256, 0.7139, 0.5511, 0.6878, 0.555, 0.7467, 0.6816, 0.7616, 0.6993, 0.8022, 0.7601, 0.8439, 0.8347, 0.8615, 0.8483, 0.8742, 0.8666, 0.878, 0.8886, 0.8596, 0.9013, 0.8206, 0.8906, 0.875, 1.0, 0.9062, 1.0, 0.9375, 1.0, 0.9531, 1.0, 0.9688, 1.0, 1.0, 1.0, 1.0, 0.0, 0.8026, 0.1288, 0.8108, 0.139, 0.7902, 0.1508, 0.7294, 0.1607, 0.6547, 0.1596, 0.7108, 0.5396, 0.7198, 0.5429, 0.7222, 0.5462, 0.7026, 0.1121, 0.7666, 0.1178, 0.8026, 0.1288, 1.0, 0.0, 0.0, 0.0, 0.1494, 0.1306, 0.16, 0.1513, 0.1685, 0.1978, 0.1691, 0.2403, 0.1633, 0.2521, 0.4801, 0.5369, 0.4911, 0.5323, 0.5456, 0.5286, 0.6304, 0.5298, 0.6832, 0.5344, 0.7108, 0.5396, 0.6547, 0.1596, 0.5986, 0.1517, 0.5716, 0.1366, 0.5816, 0.1248, 0.6253, 0.1156, 0.1441, 0.185, 0.144, 0.1425, 0.1494, 0.1306, 0.0, 0.0, 0.0, 1.0, 0.25, 1.0, 0.5, 1.0, 0.75, 1.0, 0.7812, 1.0, 0.8125, 1.0, 0.8438, 1.0, 0.7743, 0.8733, 0.7334, 0.8501, 0.7729, 0.8249, 0.6878, 0.555, 0.6365, 0.5563, 0.5771, 0.5539, 0.5309, 0.5494, 0.4956, 0.5437, 0.4835, 0.5402, 0.4801, 0.5369, 0.1633, 0.2521, 0.1521, 0.2314, 0.0, 0.6562, 0.0, 0.6875, 0.3786, 0.2868, 0.3796, 0.2001, 0.0, 0.0, 0.0, 0.5, 0.0, 0.625, 0.0, 0.6406, 0.0, 1.0, 0.125, 1.0, 0.25, 1.0, 0.5, 1.0, 0.75, 1.0, 0.817, 0.966, 0.7743, 0.8622, 0.7367, 0.7562, 0.7277, 0.7063, 0.74, 0.7347, 0.7744, 0.8315, 0.8142, 0.9384, 0.8326, 0.9887, 0.875, 1.0, 0.9375, 1.0, 1.0, 1.0, 1.0, 0.0, 0.0, 0.0, 0.3796, 0.2001, 0.3948, 0.2827, 0.4122, 0.4421, 0.4344, 0.5927, 0.4237, 0.5841, 0.3897, 0.4495, 0.0, 0.6875, 0.0, 0.7188, 0.0, 0.7344, 0.0, 0.75, 0.0, 0.875, 0.0, 0.9375, 1.0, 0.5, 1.0, 0.4375, 1.0, 0.375, 1.0, 0.3125, 1.0, 0.25, 1.0, 0.1875, 1.0, 0.125, 1.0, 0.0625, 1.0, 0.0, 0.0, 0.0, -9.11e-06, 1.0, 0.3477, 0.6899, 0.3073, 0.6802, 0.2946, 0.6206, 0.2844, 0.4766, 0.2848, 0.3298, 0.292, 0.3175, 0.3085, 0.4765, 0.3528, 0.6377, 0.4395, 0.6535, 0.5267, 0.662, 0.5521, 0.6748, 0.4796, 0.6915, 0.375, 1.0, 0.5, 1.0, 0.625, 1.0, 0.75, 1.0, 0.9987, 1.0, 1.0, 0.9375, 1.0, 0.8121, 1.0, 0.7812, 1.0, 0.75, 1.0, 0.6875, 1.0, 0.625, 1.0, 0.5625, 0.3477, 0.6899, -9.11e-06, 1.0, 0.25, 1.0, 0.375, 1.0, 0.4796, 0.6915, 0.3091, 0.1205, 0.2854, 0.1365, 0.0, 0.0, 1.0, 0.0, 0.5316, 0.1363, 0.5071, 0.1223, 0.4418, 0.1121, 0.3804, 0.1114, 0.7812, 1.0, 0.75, 1.0, 0.5, 1.0, 0.25, 1.0, 0.0, 1.0, 0.6185, 0.9431, 0.8125, 1.0, 0.3743, 0.8108, 0.5092, 0.9009, 0.6185, 0.9431, 0.0, 1.0, 0.3133, 0.7288, 0.8438, 1.0, 0.8125, 1.0, 0.6185, 0.9431, 0.5808, 0.9205, 0.4532, 0.8378, 0.3546, 0.747, 0.3093, 0.7054, 0.3133, 0.7288, 0.0, 1.0, 0.0, 0.0, 0.2854, 0.1365, 0.3152, 0.1502, 0.3888, 0.1598, 0.45, 0.1598, 0.5081, 0.151, 0.5316, 0.1363, 1.0, 0.0, 1.0, 1.0, 0.9688, 1.0, 0.9531, 1.0, 0.9385, 0.9994, 0.9147, 0.9646, 0.8754, 0.9159, 0.8834, 0.9106, 0.8873, 0.8827, 0.8734, 0.8281, 0.8384, 0.7782, 0.8066, 0.7587, 0.7715, 0.7557, 0.708, 0.5955, 0.6541, 0.3987, 0.6404, 0.3524, 0.6468, 0.4293, 0.6898, 0.5942, 0.7651, 0.7579, 0.7509, 0.7818, 0.767, 0.825, 0.8192, 0.8768, 0.8033, 0.8823, 0.7904, 0.8971, 0.8079, 0.9288, 0.8487, 0.9664, 0.8917, 0.9989, 0.875, 1.0, 0.0, 0.7344, 0.0, 0.7188, 0.2061, 0.6463, 0.2463, 0.7124, 0.0, 0.75, 0.0, 0.6875, 0.0, 0.6629, 0.0, 0.6406, 0.0, 0.625, 0.0, 0.5, 0.0, 0.0, 1.0, 0.0, 0.6194, 0.1687, 0.6144, 0.207, 0.6275, 0.2794, 0.5, 1.0, 0.5, 1.0, 0.75, 1.0, 0.75, 1.0, 1.0, 0.75, 1.0, 0.7812, 1.0, 0.8125, 1.0, 0.9392, 1.0, 1.0, 0.875, 1.0, 0.75, 1.0, 0.625, 1.0, 0.5, 1.0, 0.375, 1.0, 0.2656, 1.0, 0.2372, 0.8674, 0.2156, 0.7392, 0.207, 0.7282, 0.2094, 0.8685, 0.24, 1.0, -5.942e-06, 1.0, 0.0, 0.0, 1.0, 0.0, 1.0, 0.0625, 1.0, 0.1335, 1.0, 0.25, 1.0, 0.3125, 1.0, 0.375, 0.7397, 0.2707, 0.6961, 0.03961, 0.6843, 0.005823, 0.6851, 0.07155, 0.7052, 0.2181, 0.734, 0.3528, 0.7479, 0.3935, 1.0, 0.4375, 1.0, 0.5, 1.0, 0.5625, 1.0, 0.625, 1.0, 0.6875, 1.0, 0.75, 1.0, 0.7812, 1.0, 0.7812, 1.0, 0.75, 0.0, 0.0, -5.942e-06, 1.0, -9.11e-06, 1.0, 0.0, 0.0, 0.25, 1.0, 0.25, 1.0, 0.5, 1.0, 0.5, 1.0, 1.0, 0.0, 0.0, 0.0, 0.0, 0.0, 1.0, 0.0, 0.75, 1.0, 0.75, 1.0, 0.7812, 1.0, 0.7812, 1.0, 0.9987, 1.0, 1.0, 1.0, 1.0, 0.9392, 1.0, 0.9375, 0.9062, 1.0, 0.875, 1.0, 0.875, 1.0, 0.8917, 0.9989, 0.9065, 1.0, 0.8125, 1.0, 0.8125, 1.0, 0.8438, 1.0, 0.8438, 1.0, 0.0, 0.6562, 0.0, 0.6406, 0.0, 0.6406, 0.0, 0.6629, 0.5, 1.0, 0.625, 1.0, 0.625, 1.0, 0.5, 1.0, 0.9531, 1.0, 0.9375, 1.0, 0.9304, 1.0, 0.9385, 0.9994, 0.9531, 1.0, 0.375, 1.0, 0.25, 1.0, 0.2538, 1.0, 0.2656, 1.0, 0.375, 1.0, 0.7812, 1.0, 0.7812, 1.0, 0.8125, 1.0, 0.8125, 1.0, 0.75, 1.0, 0.75, 1.0, 0.875, 1.0, 0.9987, 1.0, 0.9062, 1.0, 0.9065, 1.0, 0.9304, 1.0, 0.9375, 1.0, 0.0, 0.7344, 0.0, 0.7344, 0.0, 0.75, 0.0, 0.75, 0.25, 1.0, -9.11e-06, 1.0, -5.942e-06, 1.0, 0.24, 1.0, 0.2538, 1.0, 0.8438, 1.0, 0.8438, 1.0, 0.875, 1.0, 0.875, 1.0, 0.625, 1.0, 0.75, 1.0, 0.75, 1.0, 0.625, 1.0, 0.9688, 1.0, 1.0, 1.0, 1.0, 1.0, 0.9688, 1.0, 0.375, 1.0, 0.5, 1.0, 0.5, 1.0, 0.375, 1.0, 0.9531, 1.0, 0.9688, 1.0, 0.9688, 1.0, 0.9531, 1.0, 0.0, 0.0, 0.0, 0.5, 0.0, 0.5, 0.0, 0.0, 1.0, 0.4375, 1.0, 0.5, 1.0, 0.5, 1.0, 0.4375, 1.0, 0.0, 0.0, 0.0, 0.0, 0.0, 1.0, 0.0, 1.0, 0.6875, 1.0, 0.75, 1.0, 0.75, 1.0, 0.6875, 1.0, 0.0, 1.0, 1.0, 1.0, 1.0, 1.0, 0.0, 1.0, 0.1875, 1.0, 0.25, 1.0, 0.25, 1.0, 0.1335, 0.0, 1.0, 0.0, 1.0, 0.125, 1.0, 0.125, 1.0, 0.0, 0.5, 0.0, 0.625, 0.0, 0.625, 0.0, 0.5, 1.0, 0.3125, 1.0, 0.375, 1.0, 0.375, 1.0, 0.3125, 0.0, 0.75, 0.0, 0.75, 0.0, 0.875, 0.0, 0.875, 1.0, 0.625, 1.0, 0.625, 1.0, 0.5625, 1.0, 0.5625, 0.0, 0.625, 0.0, 0.6406, 0.0, 0.6406, 0.0, 0.625, 1.0, 0.125, 1.0, 0.1335, 1.0, 0.0625, 1.0, 0.0625, 0.0, 0.875, 0.0, 0.9375, 0.0, 0.9375, 0.0, 0.875, 0.0, 0.9375, 0.0, 0.9375, 0.0, 1.0, 0.0, 1.0, 1.0, 0.375, 1.0, 0.4375, 1.0, 0.4375, 1.0, 0.375, 0.5, 1.0, 0.5, 1.0, 0.75, 1.0, 0.75, 1.0, 1.0, 0.625, 1.0, 0.6875, 1.0, 0.6875, 1.0, 0.625, 0.25, 1.0, 0.25, 1.0, 0.5, 1.0, 0.5, 1.0, 0.0, 0.0, 0.0, 0.0, 0.0, 1.0, 0.0, 1.0, 0.75, 1.0, 0.817, 0.966, 0.75, 1.0, 1.0, 0.8121, 1.0, 0.8125, 1.0, 0.7812, 1.0, 0.7812, 0.125, 1.0, 0.125, 1.0, 0.25, 1.0, 0.25, 1.0, 1.0, 0.0, 0.0, 0.0, 0.0, 0.0, 1.0, 0.0, 1.0, 0.25, 1.0, 0.3125, 1.0, 0.3125, 1.0, 0.25, 0.875, 1.0, 0.875, 1.0, 0.9375, 1.0, 0.9375, 1.0, 1.0, 1.0, 1.0, 0.0, 1.0, 0.0, 1.0, 1.0, 1.0, 0.5625, 1.0, 0.5625, 1.0, 0.5, 1.0, 0.5, 0.817, 0.966, 0.75, 1.0, 0.875, 1.0, 0.875, 1.0, 0.0, 1.0, 0.0, 1.0, 0.25, 1.0, 0.25, 1.0, 1.0, 0.0625, 1.0, 0.0, 1.0, 0.0, 1.0, 0.0625, 0.9375, 1.0, 0.9375, 1.0, 1.0, 1.0, 1.0, 1.0, 0.9597, 0.57, 0.9554, 0.7239, 1.0, 0.6875, 1.0, 0.5724, 0.3654, 0.5, 0.3706, 0.6112, 0.4288, 0.5318, 0.284, 0.5033, 0.3706, 0.6112, 0.3654, 0.5, 0.5037, 0.2793, 0.3976, 0.2902, 0.3959, 0.378, 0.5037, 0.3819, 0.4524, 0.139, 0.5037, 0.2793, 0.6255, 0.228, 0.6789, 0.1455, 0.3066, 0.1137, 0.4153, 0.2236, 0.5441, 0.2708, 0.1974, 0.3806, 0.2021, 0.3469, 0.1241, 0.2686, 0.1105, 0.3826, 0.6377, 0.2919, 0.7199, 0.1419, 0.5092, 0.1283, 0.51, 0.2932, 0.9372, 0.3125, 0.8535, 0.2643, 0.899, 0.3796, 0.7199, 0.1419, 0.6377, 0.2919, 0.7661, 0.2909, 0.51, 0.2932, 0.3955, 0.2922, 0.4046, 0.3825, 0.5001, 0.3816, 0.5092, 0.1283, 0.315, 0.1663, 0.3955, 0.2922, 0.51, 0.2932, 0.3955, 0.2922, 0.2661, 0.2909, 0.2978, 0.3856, 0.4046, 0.3825, 0.2661, 0.2909, 0.315, 0.1663, 0.1182, 0.1093, 0.1377, 0.2919, 0.2661, 0.2909, 0.3955, 0.2922, 0.315, 0.1663, 0.8973, 0.2626, 0.7661, 0.2909, 0.7821, 0.3845, 0.8945, 0.3828, 0.5943, 0.6247, 0.5122, 0.6247, 0.4821, 0.7232, 0.6265, 0.7311, 0.6265, 0.7311, 0.7935, 0.8888, 0.7657, 0.7201, 0.02178, 0.7076, 0.1192, 0.7091, 0.07493, 0.6247, 0.01227, 0.6247, 0.1612, 0.6249, 0.07493, 0.6247, 0.1192, 0.7091, 0.4833, 0.6247, 0.3507, 0.6247, 0.3553, 0.7076, 0.4839, 0.7085, 0.9137, 0.7249, 0.9875, 0.6247, 0.8932, 0.6247, 0.7782, 0.7621, 0.6729, 0.7218, 0.7913, 0.9134, 0.7782, 0.7621, 0.7665, 0.6252, 0.6729, 0.7218, 0.3507, 0.6247, 0.2503, 0.6247, 0.2514, 0.7326, 0.3553, 0.7076, 0.1079, 0.6251, 0.1053, 0.6759, 0.1742, 0.6356])
me_003.materials.append(None)
me_003.update()

# ---- objects
ob_001 = bpy.data.objects.new('平面.001', me_003)

# ---- transforms, parenting, visibility, modifiers, constraints
ob_001.location = (0.0, 0.0, 0.0)
ob_001.scale = (0.1838, 1.0, 1.0)

# ---- collection membership
col_collection.objects.link(ob_001)

# ---- scene / render settings (as saved in the file)
scene.frame_start = 1; scene.frame_end = 250; scene.frame_set(1)
scene.render.engine = 'BLENDER_EEVEE_NEXT'
scene.cycles.sampling_pattern = 'TABULATED_SOBOL'
scene.cycles.use_light_tree = False
scene.view_settings.view_transform = 'Filmic'
bpy.context.view_layer.update()

# ---- added for rendering (the .blend has no active camera and no usable light): camera, sun
cam_auto = bpy.data.cameras.new('AutoCamera')
cam_auto.lens = 50.0
cam_auto.sensor_width = 36.0
cam_auto.clip_end = 1000.0
ob_auto_camera = bpy.data.objects.new('AutoCamera', cam_auto)
scene.collection.objects.link(ob_auto_camera)
ob_auto_camera.location = (2.04581, -2.50258, 1.68879)
ob_auto_camera.rotation_euler = (1.09748, -7.21219e-08, 0.694738)
scene.camera = ob_auto_camera
light_auto_sun = bpy.data.lights.new('AutoSun', 'SUN')
light_auto_sun.energy = 3.0
light_auto_sun.angle = 0.0523599
ob_auto_sun = bpy.data.objects.new('AutoSun', light_auto_sun)
scene.collection.objects.link(ob_auto_sun)
ob_auto_sun.rotation_euler = (0.872665, 0.174533, 0.523599)
bpy.context.view_layer.update()
